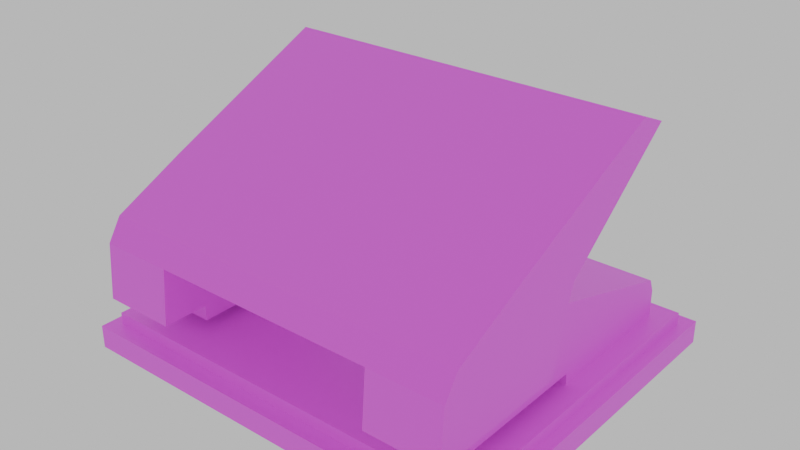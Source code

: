 # Source: punch.blend  (saved by Blender 4.3.34; exported with 4.5.12 LTS)
import bpy
from mathutils import Matrix  # noqa: F401  (used for matrix-valued properties, if any)

bpy.ops.wm.read_factory_settings(use_empty=True)
scene = bpy.context.scene
scene.name = 'Scene'

# ---- collections
col_collection = bpy.data.collections.new('Collection'); scene.collection.children.link(col_collection)

# ---- images (referenced by path relative to the original .blend; pixels are not part of the script)
import os
ASSET_DIR = os.environ.get("B2B_ASSET_DIR", "")  # directory of the original .blend (textures are referenced by path, not embedded)
HERE = os.path.dirname(os.path.abspath(__file__))  # packed textures are extracted next to this script under _unpacked/

def load_image(name, relpath, width, height, colorspace="sRGB"):
    """Load a texture the original file referenced (path relative to the .blend, or extracted next to this script)."""
    p = next((c for c in (os.path.join(HERE, relpath), os.path.join(ASSET_DIR, relpath)) if relpath and os.path.exists(c)), "")
    if p:
        img = bpy.data.images.load(p, check_existing=True)
        img.name = name
    else:  # same state as the original file: an image datablock whose file is absent (Cycles renders it pink)
        img = bpy.data.images.new(name, width, height)
        img.source = "FILE"
        img.filepath = "//" + (relpath or name)
    img.colorspace_settings.name = colorspace
    return img
img_hotpandagradientpalette_png = load_image('hotpandagradientpalette.png', 'hotpandagradientpalette.png', 1024, 1024, 'sRGB')

# ---- materials (node trees are filled in below, after node groups)
mat_material_001 = bpy.data.materials.new('Material.001')

# ---- material node trees
mat_material_001.use_nodes = True; mat_material_001.node_tree.nodes.clear()
_N = mat_material_001.node_tree.nodes; _L = mat_material_001.node_tree.links
n0 = _N.new('ShaderNodeBsdfPrincipled'); n0.name = 'Principled BSDF'; n0.location = (10, 300)
n1 = _N.new('ShaderNodeOutputMaterial'); n1.name = 'Material Output'; n1.location = (300, 300)
n2 = _N.new('ShaderNodeTexImage'); n2.name = 'Image Texture'; n2.location = (-280, 280)
n2.image = img_hotpandagradientpalette_png
_L.new(n0.outputs[0], n1.inputs[0])
_L.new(n2.outputs[0], n0.inputs[0])
n1.is_active_output = True

# ---- world
world_world = bpy.data.worlds.new('World'); scene.world = world_world
world_world.use_nodes = True; world_world.node_tree.nodes.clear()
_N = world_world.node_tree.nodes; _L = world_world.node_tree.links
n0 = _N.new('ShaderNodeOutputWorld'); n0.name = 'World Output'; n0.location = (300, 300)
n1 = _N.new('ShaderNodeBackground'); n1.name = 'Background'; n1.location = (10, 300)
n1.inputs[0].default_value = (0.6903, 0.6903, 0.6903, 1.0)
_L.new(n1.outputs[0], n0.inputs[0])
n0.is_active_output = True
world_world.color = (0.05088, 0.05088, 0.05088)
world_world.sun_shadow_jitter_overblur = 0.0

# ---- meshes
me_plane = bpy.data.meshes.new('Plane')
me_plane.from_pydata([(0.0815, -0.07871, 0.0), (0.0815, 0.07871, 0.0), (0.0815, -0.07871, 0.01007), (0.0815, 0.07871, 0.01007), (0.0815, -0.07216, 0.0), (0.0815, -0.07216, 0.01007), (0.0815, 0.07216, 0.0), (0.0815, 0.07216, 0.01007), (0.0815, 0.07216, 0.0152), (0.09168, -0.07216, 0.0), (0.0815, 7.44e-05, 0.0), (0.0815, 7.44e-05, 0.0152), (0.0815, 0.06285, 0.0), (0.09168, 0.07871, 0.01007), (0.0815, 0.06285, 0.0152), (0.0815, -0.05891, 0.02679), (0.0815, -0.07855, 0.02679), (0.0815, -0.07066, 0.06034), (0.0815, -0.07669, 0.0507), (0.0815, -0.008405, 0.05304), (0.0815, -0.005045, 0.06233), (0.0815, -0.03956, 0.07568), (0.0815, 0.04756, 0.1047), (0.0815, 0.0346, 0.1102), (0.0, -0.07871, 0.0), (0.0, 0.07871, 0.0), (0.0, -0.07871, 0.01007), (0.0, 0.07871, 0.01007), (0.0, -0.07216, 0.0), (0.0, -0.07216, 0.01007), (0.0, 0.07216, 0.0), (0.0, 0.07216, 0.01007), (0.0, 0.07216, 0.0152), (0.0, 7.44e-05, 0.0), (0.0, 0.06285, 0.0), (0.0, 0.06285, 0.0152), (0.0, -0.07216, 0.0152), (0.0, 7.44e-05, 0.0152), (0.04933, -0.008405, 0.05304), (0.04933, -0.07669, 0.0507), (0.0, -0.008405, 0.05304), (0.0, -0.07669, 0.0507), (0.0, -0.07066, 0.06034), (0.0, -0.005045, 0.06233), (0.0, -0.03956, 0.07568), (0.0, 0.04756, 0.1047), (0.0, 0.0346, 0.1102), (0.04933, 0.07871, 0.01007), (0.04933, 0.07871, 0.0), (0.04933, -0.05891, 0.02011), (0.04933, -0.05891, 0.02679), (0.04933, -0.07855, 0.02679), (0.04933, -0.07871, 0.01007), (0.04933, -0.07216, 0.01007), (0.04933, -0.005045, 0.06233), (0.04933, -0.07216, 0.0), (0.04933, -0.07871, 0.0), (0.04933, 7.44e-05, 0.02011), (0.04933, 0.06285, 0.0), (0.04933, 7.44e-05, 0.0), (0.04933, -0.07066, 0.06034), (0.04933, -0.03956, 0.07568), (0.04933, 0.06047, 0.03249), (0.04933, 0.06285, 0.02679), (0.04933, 0.06285, 0.0152), (0.04933, 0.07216, 0.0152), (0.04933, 0.07216, 0.0), (0.04933, 0.07216, 0.01007), (0.04933, 0.0346, 0.1102), (0.04933, 0.04756, 0.1047), (0.04933, -0.07216, 0.0152), (0.04933, 7.44e-05, 0.0152), (0.04933, 0.06285, 0.02011), (0.04933, 0.04322, 0.0152), (0.0, 0.04322, 0.0152), (0.0815, -0.07216, 0.0152), (0.08671, -0.07871, 0.0), (0.08671, 0.07871, 0.0), (0.08671, -0.07871, 0.01007), (0.08671, 0.07871, 0.01007), (0.08671, -0.07216, 0.0), (0.08671, -0.07216, 0.01007), (0.08671, 0.07216, 0.0), (0.08671, 0.07216, 0.01007), (0.08671, -0.07216, 0.0152), (0.08671, 0.07216, 0.0152), (0.08671, 7.44e-05, 0.01007), (0.08671, 7.44e-05, 0.0), (0.08671, 7.44e-05, 0.0152), (0.08671, 0.06285, 0.0), (0.08671, 0.06285, 0.01007), (0.08671, 0.06285, 0.0152), (0.09168, -0.07871, 0.01007), (0.09168, 0.07871, 0.0), (0.09168, -0.07871, 0.0), (0.09168, -0.07216, 0.01007), (0.09168, 0.07216, 0.0), (0.09168, 0.07216, 0.01007), (0.09168, 7.44e-05, 0.01007), (0.09168, 7.44e-05, 0.0), (0.09168, 0.06285, 0.0), (0.09168, 0.06285, 0.01007), (0.0815, -0.01469, 0.02679), (0.07842, 0.06285, 0.0152), (0.07842, 7.44e-05, 0.0152), (0.07842, 0.06285, 0.02011), (0.07842, 7.44e-05, 0.02011), (0.07842, 0.06285, 0.02679), (0.07842, 7.44e-05, 0.02679), (0.07842, -0.05891, 0.02679), (0.07842, -0.05891, 0.02011), (0.07842, -0.01469, 0.02679), (0.07842, 0.06047, 0.03249), (0.07842, -0.008405, 0.05304), (-0.0815, -0.07871, 0.0), (-0.0815, 0.07871, 0.0), (-0.0815, 0.07871, 0.01007), (-0.0815, -0.07216, 0.0), (-0.0815, -0.07216, 0.01007), (-0.0815, 0.07216, 0.0), (-0.0815, 0.07216, 0.01007), (-0.0815, 0.07216, 0.0152), (-0.09168, -0.07216, 0.0), (-0.0815, 7.44e-05, 0.0), (-0.0815, 7.44e-05, 0.0152), (-0.0815, 0.06285, 0.0), (-0.09168, 0.07871, 0.01007), (-0.0815, 0.06285, 0.0152), (-0.0815, -0.05891, 0.02679), (-0.0815, -0.07855, 0.02679), (-0.0815, -0.07066, 0.06034), (-0.0815, -0.07669, 0.0507), (-0.0815, -0.008405, 0.05304), (-0.0815, -0.005045, 0.06233), (-0.0815, -0.03956, 0.07568), (-0.0815, 0.04756, 0.1047), (-0.0815, 0.0346, 0.1102), (-0.04933, -0.07669, 0.0507), (-0.04933, 0.07871, 0.01007), (-0.04933, 0.07871, 0.0), (-0.04933, -0.05891, 0.02011), (-0.04933, -0.05891, 0.02679), (-0.04933, -0.07855, 0.02679), (-0.04933, -0.07871, 0.01007), (-0.04933, -0.07216, 0.01007), (-0.04933, -0.005045, 0.06233), (-0.04933, -0.008405, 0.05304), (-0.04933, -0.07216, 0.0), (-0.04933, -0.07871, 0.0), (-0.04933, 7.44e-05, 0.02011), (-0.04933, 0.06285, 0.0), (-0.04933, 7.44e-05, 0.0), (-0.04933, -0.07066, 0.06034), (-0.04933, -0.03956, 0.07568), (-0.04933, 0.06047, 0.03249), (-0.04933, 0.06285, 0.02679), (-0.04933, 0.06285, 0.0152), (-0.04933, 0.07216, 0.0152), (-0.04933, 0.07216, 0.0), (-0.04933, 0.07216, 0.01007), (-0.04933, 0.0346, 0.1102), (-0.04933, 0.04756, 0.1047), (-0.04933, -0.07216, 0.0152), (-0.04933, 7.44e-05, 0.0152), (-0.04933, 0.06285, 0.02011), (-0.04933, 0.04322, 0.0152), (-0.0815, -0.07871, 0.01007), (-0.0815, -0.07216, 0.0152), (-0.08671, -0.07871, 0.0), (-0.08671, 0.07871, 0.0), (-0.08671, -0.07871, 0.01007), (-0.08671, 0.07871, 0.01007), (-0.08671, -0.07216, 0.0), (-0.08671, -0.07216, 0.01007), (-0.08671, 0.07216, 0.0), (-0.08671, 0.07216, 0.01007), (-0.08671, -0.07216, 0.0152), (-0.08671, 0.07216, 0.0152), (-0.08671, 7.44e-05, 0.01007), (-0.08671, 7.44e-05, 0.0), (-0.08671, 7.44e-05, 0.0152), (-0.08671, 0.06285, 0.0), (-0.08671, 0.06285, 0.01007), (-0.08671, 0.06285, 0.0152), (-0.09168, -0.07871, 0.01007), (-0.09168, 0.07871, 0.0), (-0.09168, -0.07871, 0.0), (-0.09168, -0.07216, 0.01007), (-0.09168, 0.07216, 0.0), (-0.09168, 0.07216, 0.01007), (-0.09168, 7.44e-05, 0.01007), (-0.09168, 7.44e-05, 0.0), (-0.09168, 0.06285, 0.0), (-0.09168, 0.06285, 0.01007), (-0.0815, -0.01469, 0.02679), (-0.07842, 0.06285, 0.0152), (-0.07842, 7.44e-05, 0.0152), (-0.07842, 0.06285, 0.02011), (-0.07842, 7.44e-05, 0.02011), (-0.07842, 0.06285, 0.02679), (-0.07842, 7.44e-05, 0.02679), (-0.07842, -0.05891, 0.02679), (-0.07842, -0.05891, 0.02011), (-0.07842, -0.01469, 0.02679), (-0.07842, 0.06047, 0.03249), (-0.07842, -0.008405, 0.05304)], [], [(5, 2, 78, 81), (11, 75, 84, 88), (1, 3, 79, 77), (6, 1, 77, 82), (3, 7, 83, 79), (11, 88, 91, 14, 103, 104), (12, 6, 82, 89), (4, 10, 87, 80), (15, 102, 19, 17), (102, 15, 109, 111), (15, 17, 18, 16), (19, 20, 21, 17), (21, 20, 22, 23), (48, 25, 27, 47), (53, 29, 26, 52), (38, 40, 43, 54), (56, 24, 28, 55), (59, 33, 34, 58), (61, 44, 42, 60), (29, 53, 70, 36), (36, 70, 71, 37), (65, 32, 35, 64), (58, 34, 30, 66), (60, 42, 41, 39), (47, 27, 31, 67), (69, 45, 46, 68), (72, 71, 57, 63), (54, 43, 45, 69), (57, 38, 62, 63), (67, 31, 32, 65), (68, 46, 44, 61), (57, 49, 50, 38), (50, 51, 39, 38), (52, 26, 24, 56), (41, 40, 38, 39), (55, 28, 33, 59), (66, 30, 25, 48), (6, 66, 48, 1), (4, 55, 59, 10), (105, 72, 63, 107), (2, 52, 56, 0), (75, 70, 53, 5), (106, 57, 71, 11, 104), (23, 68, 61, 21), (7, 67, 65, 8), (14, 64, 72, 105, 103), (20, 54, 69, 22), (11, 71, 70, 75), (22, 69, 68, 23), (3, 47, 67, 7), (17, 60, 39, 18), (12, 58, 66, 6), (8, 65, 64, 14), (16, 51, 50, 109, 15), (107, 63, 62, 112), (21, 61, 60, 17), (10, 59, 58, 12), (110, 49, 57, 106), (0, 56, 55, 4), (19, 113, 38, 54, 20), (5, 53, 52, 2), (18, 39, 51, 16), (109, 50, 49, 110), (1, 48, 47, 3), (37, 71, 73, 74), (35, 74, 73, 64), (71, 72, 64, 73), (82, 77, 93, 96), (87, 89, 100, 99), (76, 80, 9, 94), (90, 83, 85, 91), (81, 86, 88, 84), (80, 87, 99, 9), (86, 90, 91, 88), (89, 82, 96, 100), (96, 93, 13, 97), (10, 12, 89, 87), (0, 76, 78, 2), (7, 8, 85, 83), (0, 4, 80, 76), (75, 5, 81, 84), (8, 14, 91, 85), (94, 9, 95, 92), (100, 96, 97, 101), (9, 99, 98, 95), (99, 100, 101, 98), (79, 83, 97, 13), (86, 81, 95, 98), (83, 90, 101, 97), (77, 79, 13, 93), (90, 86, 98, 101), (81, 78, 92, 95), (78, 76, 94, 92), (19, 102, 111, 113), (104, 103, 105, 106), (106, 105, 107, 108), (106, 108, 111, 109, 110), (108, 107, 112, 113), (113, 111, 108), (118, 173, 170, 166), (124, 180, 176, 167), (115, 169, 171, 116), (119, 174, 169, 115), (116, 171, 175, 120), (124, 196, 195, 127, 183, 180), (125, 181, 174, 119), (117, 172, 179, 123), (128, 130, 132, 194), (194, 203, 201, 128), (128, 129, 131, 130), (132, 130, 134, 133), (134, 136, 135, 133), (139, 138, 27, 25), (144, 143, 26, 29), (146, 145, 43, 40), (148, 147, 28, 24), (151, 150, 34, 33), (153, 152, 42, 44), (29, 36, 162, 144), (36, 37, 163, 162), (157, 156, 35, 32), (150, 158, 30, 34), (152, 137, 41, 42), (138, 159, 31, 27), (161, 160, 46, 45), (164, 155, 149, 163), (145, 161, 45, 43), (149, 155, 154, 146), (159, 157, 32, 31), (160, 153, 44, 46), (149, 146, 141, 140), (141, 146, 137, 142), (143, 148, 24, 26), (41, 137, 146, 40), (147, 151, 33, 28), (158, 139, 25, 30), (119, 115, 139, 158), (117, 123, 151, 147), (197, 199, 155, 164), (166, 114, 148, 143), (204, 205, 146, 154), (167, 118, 144, 162), (198, 196, 124, 163, 149), (136, 134, 153, 160), (120, 121, 157, 159), (127, 195, 197, 164, 156), (133, 135, 161, 145), (124, 167, 162, 163), (135, 136, 160, 161), (116, 120, 159, 138), (130, 131, 137, 152), (125, 119, 158, 150), (121, 127, 156, 157), (129, 128, 201, 141, 142), (199, 204, 154, 155), (134, 130, 152, 153), (123, 125, 150, 151), (202, 198, 149, 140), (114, 117, 147, 148), (132, 133, 145, 146, 205), (118, 166, 143, 144), (131, 129, 142, 137), (115, 116, 138, 139), (37, 74, 165, 163), (35, 156, 165, 74), (163, 165, 156, 164), (174, 188, 185, 169), (179, 191, 192, 181), (168, 186, 122, 172), (182, 183, 177, 175), (173, 176, 180, 178), (172, 122, 191, 179), (178, 180, 183, 182), (181, 192, 188, 174), (188, 189, 126, 185), (123, 179, 181, 125), (114, 166, 170, 168), (120, 175, 177, 121), (114, 168, 172, 117), (201, 202, 140, 141), (167, 176, 173, 118), (121, 177, 183, 127), (186, 184, 187, 122), (192, 193, 189, 188), (122, 187, 190, 191), (191, 190, 193, 192), (171, 126, 189, 175), (178, 190, 187, 173), (175, 189, 193, 182), (169, 185, 126, 171), (182, 193, 190, 178), (173, 187, 184, 170), (170, 184, 186, 168), (132, 205, 203, 194), (196, 198, 197, 195), (198, 200, 199, 197), (198, 202, 201, 203, 200), (200, 205, 204, 199), (205, 200, 203), (112, 62, 38, 113)])
_uv = me_plane.uv_layers.new(name='UVMap')
_uv.uv.foreach_set('vector', [0.4124, 0.1635, 0.4134, 0.163, 0.4145, 0.1638, 0.4156, 0.1659, 0.6994, 0.7931, 0.6913, 0.7994, 0.6911, 0.7988, 0.6993, 0.7925, 0.4431, 0.1614, 0.4452, 0.1624, 0.4447, 0.1634, 0.4429, 0.1621, 0.442, 0.1613, 0.4431, 0.1614, 0.4429, 0.1621, 0.4419, 0.1622, 0.4452, 0.1624, 0.4464, 0.1629, 0.4444, 0.1651, 0.4447, 0.1634, 0.6994, 0.7931, 0.6993, 0.7925, 0.7151, 0.7935, 0.7152, 0.7942, 0.7151, 0.7948, 0.6995, 0.7936, 0.4404, 0.1613, 0.442, 0.1613, 0.4419, 0.1622, 0.4404, 0.1623, 0.4166, 0.1612, 0.4294, 0.1615, 0.4294, 0.1625, 0.4167, 0.162, 0.9547, 0.9085, 0.9586, 0.9082, 0.9587, 0.9099, 0.9535, 0.9119, 0.9586, 0.9082, 0.9547, 0.9085, 0.9549, 0.9082, 0.9586, 0.9081, 0.9547, 0.9085, 0.9535, 0.9119, 0.9526, 0.9108, 0.9532, 0.9086, 0.9587, 0.9099, 0.96, 0.9098, 0.9565, 0.9133, 0.9535, 0.9119, 0.9565, 0.9133, 0.96, 0.9098, 0.9644, 0.9114, 0.964, 0.9124, 0.4436, 0.1558, 0.4437, 0.1468, 0.4461, 0.1468, 0.446, 0.156, 0.4114, 0.1561, 0.4113, 0.1468, 0.4125, 0.1468, 0.4125, 0.156, 0.9659, 0.902, 0.9718, 0.8967, 0.9727, 0.9019, 0.9667, 0.9036, 0.415, 0.1558, 0.4149, 0.1468, 0.4162, 0.1468, 0.4162, 0.1556, 0.4293, 0.1557, 0.4293, 0.1468, 0.4408, 0.1468, 0.4407, 0.1557, 0.9554, 0.9161, 0.9546, 0.9203, 0.9459, 0.9116, 0.9505, 0.9119, 0.6911, 0.8108, 0.6906, 0.8042, 0.6914, 0.8041, 0.6919, 0.8108, 0.6919, 0.8108, 0.6914, 0.8041, 0.7004, 0.8048, 0.7012, 0.8108, 0.7155, 0.805, 0.7131, 0.8109, 0.7118, 0.8109, 0.7143, 0.8051, 0.4407, 0.1557, 0.4408, 0.1468, 0.4425, 0.1468, 0.4424, 0.1557, 0.9505, 0.9119, 0.9459, 0.9116, 0.9467, 0.9039, 0.9495, 0.9058, 0.446, 0.156, 0.4461, 0.1468, 0.4473, 0.1468, 0.4472, 0.1561, 0.9665, 0.9125, 0.9687, 0.9164, 0.9665, 0.9184, 0.965, 0.9148, 0.7139, 0.8047, 0.7004, 0.8048, 0.7008, 0.8044, 0.7134, 0.8041, 0.9667, 0.9036, 0.9727, 0.9019, 0.9687, 0.9164, 0.9665, 0.9125, 0.7008, 0.8044, 0.7069, 0.8012, 0.7129, 0.8035, 0.7134, 0.8041, 0.7163, 0.8051, 0.714, 0.8109, 0.7131, 0.8109, 0.7155, 0.805, 0.965, 0.9148, 0.9665, 0.9184, 0.9546, 0.9203, 0.9554, 0.9161, 0.7008, 0.8044, 0.7025, 0.8, 0.7031, 0.8001, 0.7069, 0.8012, 0.9559, 0.9059, 0.9534, 0.9067, 0.9495, 0.9058, 0.9659, 0.902, 0.4125, 0.156, 0.4125, 0.1468, 0.4149, 0.1468, 0.415, 0.1558, 0.9467, 0.9039, 0.9718, 0.8967, 0.9659, 0.902, 0.9495, 0.9058, 0.4162, 0.1556, 0.4162, 0.1468, 0.4293, 0.1468, 0.4293, 0.1557, 0.4424, 0.1557, 0.4425, 0.1468, 0.4437, 0.1468, 0.4436, 0.1558, 0.442, 0.1613, 0.4424, 0.1557, 0.4436, 0.1558, 0.4431, 0.1614, 0.4166, 0.1612, 0.4162, 0.1556, 0.4293, 0.1557, 0.4294, 0.1615, 0.7146, 0.7953, 0.7139, 0.8047, 0.7134, 0.8041, 0.7139, 0.7962, 0.4134, 0.163, 0.4125, 0.156, 0.415, 0.1558, 0.4154, 0.1614, 0.6913, 0.7994, 0.6914, 0.8041, 0.6906, 0.8042, 0.6903, 0.7991, 0.7, 0.794, 0.7008, 0.8044, 0.7004, 0.8048, 0.6994, 0.7931, 0.6995, 0.7936, 0.964, 0.9124, 0.965, 0.9148, 0.9554, 0.9161, 0.9565, 0.9133, 0.7172, 0.7949, 0.7163, 0.8051, 0.7155, 0.805, 0.7163, 0.7949, 0.7152, 0.7942, 0.7143, 0.8051, 0.7139, 0.8047, 0.7146, 0.7953, 0.7151, 0.7948, 0.96, 0.9098, 0.9667, 0.9036, 0.9665, 0.9125, 0.9644, 0.9114, 0.6994, 0.7931, 0.7004, 0.8048, 0.6914, 0.8041, 0.6913, 0.7994, 0.9644, 0.9114, 0.9665, 0.9125, 0.965, 0.9148, 0.964, 0.9124, 0.4452, 0.1624, 0.446, 0.156, 0.4472, 0.1561, 0.4464, 0.1629, 0.9535, 0.9119, 0.9505, 0.9119, 0.9495, 0.9058, 0.9526, 0.9108, 0.4404, 0.1613, 0.4407, 0.1557, 0.4424, 0.1557, 0.442, 0.1613, 0.7163, 0.7949, 0.7155, 0.805, 0.7143, 0.8051, 0.7152, 0.7942, 0.9532, 0.9086, 0.9534, 0.9067, 0.9559, 0.9059, 0.9549, 0.9082, 0.9547, 0.9085, 0.7139, 0.7962, 0.7134, 0.8041, 0.7129, 0.8035, 0.7133, 0.7968, 0.9565, 0.9133, 0.9554, 0.9161, 0.9505, 0.9119, 0.9535, 0.9119, 0.4294, 0.1615, 0.4293, 0.1557, 0.4407, 0.1557, 0.4404, 0.1613, 0.7031, 0.7981, 0.7025, 0.8, 0.7008, 0.8044, 0.7, 0.794, 0.4154, 0.1614, 0.415, 0.1558, 0.4162, 0.1556, 0.4166, 0.1612, 0.9587, 0.9099, 0.9618, 0.9072, 0.9659, 0.902, 0.9667, 0.9036, 0.96, 0.9098, 0.4124, 0.1635, 0.4114, 0.1561, 0.4125, 0.156, 0.4134, 0.163, 0.9526, 0.9108, 0.9495, 0.9058, 0.9534, 0.9067, 0.9532, 0.9086, 0.7036, 0.7982, 0.7031, 0.8001, 0.7025, 0.8, 0.7031, 0.7981, 0.4431, 0.1614, 0.4436, 0.1558, 0.446, 0.156, 0.4452, 0.1624, 0.7012, 0.8108, 0.7004, 0.8048, 0.7096, 0.8053, 0.7087, 0.8108, 0.7118, 0.8109, 0.7087, 0.8108, 0.7096, 0.8053, 0.7143, 0.8051, 0.7004, 0.8048, 0.7139, 0.8047, 0.7143, 0.8051, 0.7096, 0.8053, 0.4419, 0.1622, 0.4429, 0.1621, 0.4428, 0.1628, 0.4419, 0.163, 0.4294, 0.1625, 0.4404, 0.1623, 0.4405, 0.1632, 0.4294, 0.1634, 0.4156, 0.1621, 0.4167, 0.162, 0.4167, 0.1629, 0.416, 0.1626, 0.715, 0.7927, 0.7167, 0.7935, 0.7162, 0.7941, 0.7151, 0.7935, 0.6909, 0.798, 0.6991, 0.7917, 0.6993, 0.7925, 0.6911, 0.7988, 0.4167, 0.162, 0.4294, 0.1625, 0.4294, 0.1634, 0.4167, 0.1629, 0.6991, 0.7917, 0.715, 0.7927, 0.7151, 0.7935, 0.6993, 0.7925, 0.4404, 0.1623, 0.4419, 0.1622, 0.4419, 0.163, 0.4405, 0.1632, 0.4419, 0.163, 0.4428, 0.1628, 0.4439, 0.164, 0.443, 0.1648, 0.4294, 0.1615, 0.4404, 0.1613, 0.4404, 0.1623, 0.4294, 0.1625, 0.4154, 0.1614, 0.4156, 0.1621, 0.4145, 0.1638, 0.4134, 0.163, 0.7172, 0.7949, 0.7163, 0.7949, 0.7162, 0.7941, 0.7167, 0.7935, 0.4154, 0.1614, 0.4166, 0.1612, 0.4167, 0.162, 0.4156, 0.1621, 0.6913, 0.7994, 0.6903, 0.7991, 0.6909, 0.798, 0.6911, 0.7988, 0.7163, 0.7949, 0.7152, 0.7942, 0.7151, 0.7935, 0.7162, 0.7941, 0.416, 0.1626, 0.4167, 0.1629, 0.4159, 0.1651, 0.4153, 0.164, 0.4405, 0.1632, 0.4419, 0.163, 0.443, 0.1648, 0.4409, 0.1655, 0.4167, 0.1629, 0.4294, 0.1634, 0.4293, 0.1658, 0.4159, 0.1651, 0.4294, 0.1634, 0.4405, 0.1632, 0.4409, 0.1655, 0.4293, 0.1658, 0.4447, 0.1634, 0.4444, 0.1651, 0.443, 0.1648, 0.4439, 0.164, 0.4293, 0.1667, 0.4156, 0.1659, 0.4159, 0.1651, 0.4293, 0.1658, 0.4444, 0.1651, 0.4411, 0.1664, 0.4409, 0.1655, 0.443, 0.1648, 0.4429, 0.1621, 0.4447, 0.1634, 0.4439, 0.164, 0.4428, 0.1628, 0.4411, 0.1664, 0.4293, 0.1667, 0.4293, 0.1658, 0.4409, 0.1655, 0.4156, 0.1659, 0.4145, 0.1638, 0.4153, 0.164, 0.4159, 0.1651, 0.4145, 0.1638, 0.4156, 0.1621, 0.416, 0.1626, 0.4153, 0.164, 0.9587, 0.9099, 0.9586, 0.9082, 0.9586, 0.9081, 0.9618, 0.9072, 0.6995, 0.7936, 0.7151, 0.7948, 0.7146, 0.7953, 0.7, 0.794, 0.7, 0.794, 0.7146, 0.7953, 0.7139, 0.7962, 0.704, 0.7952, 0.7, 0.794, 0.704, 0.7952, 0.7034, 0.7957, 0.7036, 0.7982, 0.7031, 0.7981, 0.704, 0.7952, 0.7139, 0.7962, 0.7133, 0.7968, 0.7078, 0.7986, 0.7078, 0.7986, 0.7034, 0.7957, 0.704, 0.7952, 0.4124, 0.1302, 0.4155, 0.1278, 0.4144, 0.1299, 0.4134, 0.1307, 0.6994, 0.8285, 0.6993, 0.8291, 0.6911, 0.8228, 0.6913, 0.8222, 0.443, 0.1322, 0.4429, 0.1315, 0.4447, 0.1303, 0.4452, 0.1313, 0.4419, 0.1323, 0.4419, 0.1315, 0.4429, 0.1315, 0.443, 0.1322, 0.4452, 0.1313, 0.4447, 0.1303, 0.4444, 0.1286, 0.4463, 0.1308, 0.6994, 0.8285, 0.6995, 0.828, 0.7151, 0.8269, 0.7152, 0.8276, 0.7151, 0.8282, 0.6993, 0.8291, 0.4404, 0.1323, 0.4404, 0.1314, 0.4419, 0.1315, 0.4419, 0.1323, 0.4166, 0.1325, 0.4167, 0.1317, 0.4294, 0.1312, 0.4294, 0.1322, 0.9423, 0.9313, 0.9475, 0.9275, 0.9747, 0.9325, 0.9627, 0.9377, 0.9627, 0.9377, 0.9627, 0.9382, 0.9409, 0.9313, 0.9423, 0.9313, 0.9423, 0.9313, 0.9408, 0.9232, 0.9441, 0.9244, 0.9475, 0.9275, 0.9747, 0.9325, 0.9475, 0.9275, 0.9611, 0.9283, 0.9766, 0.929, 0.9611, 0.9283, 0.9715, 0.9238, 0.9728, 0.9228, 0.9766, 0.929, 0.4436, 0.1378, 0.446, 0.1376, 0.4461, 0.1468, 0.4437, 0.1468, 0.4113, 0.1376, 0.4125, 0.1377, 0.4125, 0.1468, 0.4113, 0.1468, 0.9779, 0.8916, 0.9772, 0.9054, 0.9727, 0.9019, 0.9718, 0.8967, 0.415, 0.1379, 0.4162, 0.1381, 0.4162, 0.1468, 0.4149, 0.1468, 0.4293, 0.138, 0.4407, 0.138, 0.4408, 0.1468, 0.4293, 0.1468, 0.9553, 0.9253, 0.944, 0.9155, 0.9459, 0.9116, 0.9546, 0.9203, 0.6911, 0.8108, 0.6919, 0.8108, 0.6914, 0.8175, 0.6906, 0.8174, 0.6919, 0.8108, 0.7012, 0.8108, 0.7004, 0.8168, 0.6914, 0.8175, 0.7155, 0.8167, 0.7143, 0.8166, 0.7118, 0.8109, 0.7131, 0.8109, 0.4407, 0.138, 0.4424, 0.1379, 0.4425, 0.1468, 0.4408, 0.1468, 0.944, 0.9155, 0.9406, 0.9022, 0.9467, 0.9039, 0.9459, 0.9116, 0.446, 0.1376, 0.4472, 0.1375, 0.4473, 0.1468, 0.4461, 0.1468, 0.9714, 0.9195, 0.9694, 0.9216, 0.9665, 0.9184, 0.9687, 0.9164, 0.7139, 0.817, 0.7134, 0.8177, 0.7008, 0.8172, 0.7004, 0.8168, 0.9772, 0.9054, 0.9714, 0.9195, 0.9687, 0.9164, 0.9727, 0.9019, 0.7008, 0.8172, 0.7134, 0.8177, 0.7129, 0.8182, 0.7069, 0.8205, 0.7163, 0.8166, 0.7155, 0.8167, 0.7131, 0.8109, 0.714, 0.8109, 0.9694, 0.9216, 0.9553, 0.9253, 0.9546, 0.9203, 0.9665, 0.9184, 0.7008, 0.8172, 0.7069, 0.8205, 0.703, 0.8215, 0.7025, 0.8217, 0.9418, 0.8971, 0.9779, 0.8916, 0.9406, 0.9022, 0.9348, 0.9049, 0.4125, 0.1377, 0.415, 0.1379, 0.4149, 0.1468, 0.4125, 0.1468, 0.9467, 0.9039, 0.9406, 0.9022, 0.9779, 0.8916, 0.9718, 0.8967, 0.4162, 0.1381, 0.4293, 0.138, 0.4293, 0.1468, 0.4162, 0.1468, 0.4424, 0.1379, 0.4436, 0.1378, 0.4437, 0.1468, 0.4425, 0.1468, 0.4419, 0.1323, 0.443, 0.1322, 0.4436, 0.1378, 0.4424, 0.1379, 0.4166, 0.1325, 0.4294, 0.1322, 0.4293, 0.138, 0.4162, 0.1381, 0.7146, 0.8264, 0.7139, 0.8255, 0.7134, 0.8177, 0.7139, 0.817, 0.4134, 0.1307, 0.4154, 0.1323, 0.415, 0.1379, 0.4125, 0.1377, 0.7133, 0.8249, 0.7077, 0.8231, 0.7069, 0.8205, 0.7129, 0.8182, 0.6913, 0.8222, 0.6903, 0.8225, 0.6906, 0.8174, 0.6914, 0.8175, 0.7, 0.8275, 0.6995, 0.828, 0.6994, 0.8285, 0.7004, 0.8168, 0.7008, 0.8172, 0.9715, 0.9238, 0.9611, 0.9283, 0.9553, 0.9253, 0.9694, 0.9216, 0.7172, 0.8268, 0.7163, 0.8268, 0.7155, 0.8167, 0.7163, 0.8166, 0.7152, 0.8276, 0.7151, 0.8269, 0.7146, 0.8264, 0.7139, 0.817, 0.7143, 0.8166, 0.9766, 0.929, 0.9728, 0.9228, 0.9714, 0.9195, 0.9772, 0.9054, 0.6994, 0.8285, 0.6913, 0.8222, 0.6914, 0.8175, 0.7004, 0.8168, 0.9728, 0.9228, 0.9715, 0.9238, 0.9694, 0.9216, 0.9714, 0.9195, 0.4452, 0.1313, 0.4463, 0.1308, 0.4472, 0.1375, 0.446, 0.1376, 0.9475, 0.9275, 0.9441, 0.9244, 0.9406, 0.9022, 0.944, 0.9155, 0.4404, 0.1323, 0.4419, 0.1323, 0.4424, 0.1379, 0.4407, 0.138, 0.7163, 0.8268, 0.7152, 0.8276, 0.7143, 0.8166, 0.7155, 0.8167, 0.9408, 0.9232, 0.9423, 0.9313, 0.9409, 0.9313, 0.9342, 0.9137, 0.9348, 0.9049, 0.7139, 0.8255, 0.7133, 0.8249, 0.7129, 0.8182, 0.7134, 0.8177, 0.9611, 0.9283, 0.9475, 0.9275, 0.944, 0.9155, 0.9553, 0.9253, 0.4294, 0.1322, 0.4404, 0.1323, 0.4407, 0.138, 0.4293, 0.138, 0.7031, 0.8235, 0.7, 0.8275, 0.7008, 0.8172, 0.7025, 0.8217, 0.4154, 0.1323, 0.4166, 0.1325, 0.4162, 0.1381, 0.415, 0.1379, 0.9747, 0.9325, 0.9766, 0.929, 0.9772, 0.9054, 0.9779, 0.8916, 0.9779, 0.9317, 0.4124, 0.1302, 0.4134, 0.1307, 0.4125, 0.1377, 0.4113, 0.1376, 0.9441, 0.9244, 0.9408, 0.9232, 0.9348, 0.9049, 0.9406, 0.9022, 0.443, 0.1322, 0.4452, 0.1313, 0.446, 0.1376, 0.4436, 0.1378, 0.7012, 0.8108, 0.7087, 0.8108, 0.7097, 0.8164, 0.7004, 0.8168, 0.7118, 0.8109, 0.7143, 0.8166, 0.7097, 0.8164, 0.7087, 0.8108, 0.7004, 0.8168, 0.7097, 0.8164, 0.7143, 0.8166, 0.7139, 0.817, 0.4419, 0.1315, 0.4418, 0.1307, 0.4427, 0.1308, 0.4429, 0.1315, 0.4294, 0.1312, 0.4294, 0.1303, 0.4405, 0.1305, 0.4404, 0.1314, 0.4156, 0.1316, 0.4159, 0.1311, 0.4167, 0.1308, 0.4167, 0.1317, 0.715, 0.829, 0.7151, 0.8282, 0.7162, 0.8276, 0.7167, 0.8282, 0.6909, 0.8236, 0.6911, 0.8228, 0.6993, 0.8291, 0.6991, 0.8299, 0.4167, 0.1317, 0.4167, 0.1308, 0.4294, 0.1303, 0.4294, 0.1312, 0.6991, 0.8299, 0.6993, 0.8291, 0.7151, 0.8282, 0.715, 0.829, 0.4404, 0.1314, 0.4405, 0.1305, 0.4418, 0.1307, 0.4419, 0.1315, 0.4418, 0.1307, 0.443, 0.1289, 0.4439, 0.1297, 0.4427, 0.1308, 0.4294, 0.1322, 0.4294, 0.1312, 0.4404, 0.1314, 0.4404, 0.1323, 0.4154, 0.1323, 0.4134, 0.1307, 0.4144, 0.1299, 0.4156, 0.1316, 0.7172, 0.8268, 0.7167, 0.8282, 0.7162, 0.8276, 0.7163, 0.8268, 0.4154, 0.1323, 0.4156, 0.1316, 0.4167, 0.1317, 0.4166, 0.1325, 0.7036, 0.8234, 0.7031, 0.8235, 0.7025, 0.8217, 0.703, 0.8215, 0.6913, 0.8222, 0.6911, 0.8228, 0.6909, 0.8236, 0.6903, 0.8225, 0.7163, 0.8268, 0.7162, 0.8276, 0.7151, 0.8282, 0.7152, 0.8276, 0.4159, 0.1311, 0.4153, 0.1297, 0.4159, 0.1286, 0.4167, 0.1308, 0.4405, 0.1305, 0.4409, 0.1282, 0.443, 0.1289, 0.4418, 0.1307, 0.4167, 0.1308, 0.4159, 0.1286, 0.4293, 0.1279, 0.4294, 0.1303, 0.4294, 0.1303, 0.4293, 0.1279, 0.4409, 0.1282, 0.4405, 0.1305, 0.4447, 0.1303, 0.4439, 0.1297, 0.443, 0.1289, 0.4444, 0.1286, 0.4293, 0.127, 0.4293, 0.1279, 0.4159, 0.1286, 0.4155, 0.1278, 0.4444, 0.1286, 0.443, 0.1289, 0.4409, 0.1282, 0.441, 0.1272, 0.4429, 0.1315, 0.4427, 0.1308, 0.4439, 0.1297, 0.4447, 0.1303, 0.441, 0.1272, 0.4409, 0.1282, 0.4293, 0.1279, 0.4293, 0.127, 0.4155, 0.1278, 0.4159, 0.1286, 0.4153, 0.1297, 0.4144, 0.1299, 0.4144, 0.1299, 0.4153, 0.1297, 0.4159, 0.1311, 0.4156, 0.1316, 0.9747, 0.9325, 0.9779, 0.9317, 0.9627, 0.9382, 0.9627, 0.9377, 0.6995, 0.828, 0.7, 0.8275, 0.7146, 0.8264, 0.7151, 0.8269, 0.7, 0.8275, 0.704, 0.8264, 0.7139, 0.8255, 0.7146, 0.8264, 0.7, 0.8275, 0.7031, 0.8235, 0.7036, 0.8234, 0.7034, 0.8259, 0.704, 0.8264, 0.704, 0.8264, 0.7077, 0.8231, 0.7133, 0.8249, 0.7139, 0.8255, 0.7077, 0.8231, 0.704, 0.8264, 0.7034, 0.8259, 0.7133, 0.7968, 0.7129, 0.8035, 0.7069, 0.8012, 0.7078, 0.7986])
me_plane.materials.append(mat_material_001)
me_plane.update()

# ---- objects
ob_punch = bpy.data.objects.new('Punch', me_plane)

# ---- transforms, parenting, visibility, modifiers, constraints
ob_punch.location = (0.0, 0.0, 0.0)

# ---- collection membership
scene.collection.objects.link(ob_punch)

# ---- scene / render settings (as saved in the file)
scene.frame_start = 1; scene.frame_end = 250; scene.frame_set(1)
scene.render.engine = 'CYCLES'
bpy.context.view_layer.update()

# ---- added for rendering (the .blend has no active camera): camera
cam_auto = bpy.data.cameras.new('AutoCamera')
cam_auto.lens = 50.0
cam_auto.sensor_width = 36.0
cam_auto.clip_end = 1000.0
ob_auto_camera = bpy.data.objects.new('AutoCamera', cam_auto)
scene.collection.objects.link(ob_auto_camera)
ob_auto_camera.location = (0.245727, -0.294872, 0.251661)
ob_auto_camera.rotation_euler = (1.09748, -7.21219e-08, 0.694738)
scene.camera = ob_auto_camera
bpy.context.view_layer.update()
